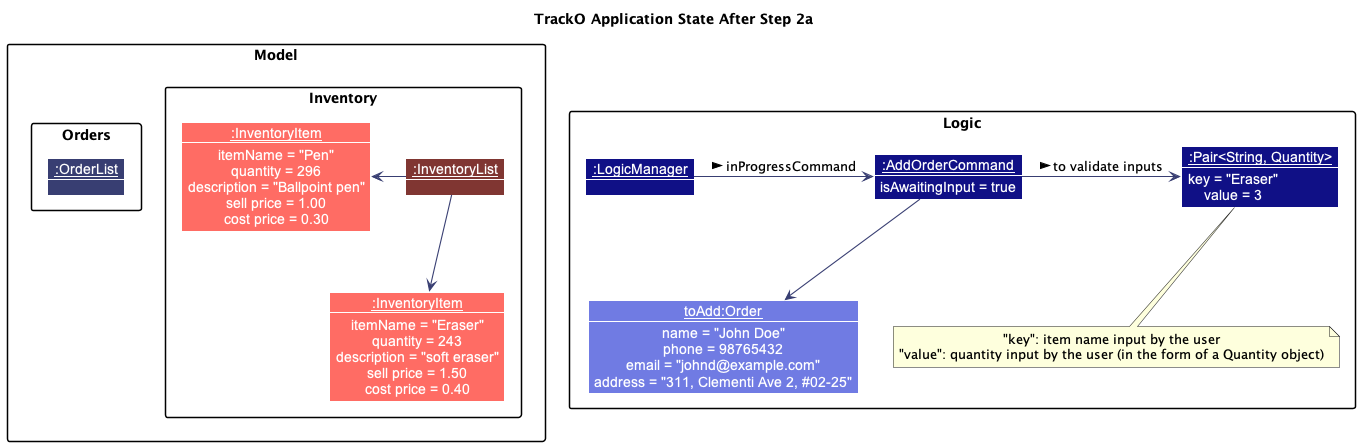

The diagram above was rendered by PlantUML. Its source (embedded in the PNG):
@startuml
!include style.puml
skinparam arrowThickness 1.1
skinparam arrowColor ORDER_MODEL_COLOR_T4
skinparam classBackgroundColor ORDER_MODEL_COLOR
skinparam objectBackgroundColor ORDER_MODEL_COLOR
hide empty members

title "TrackO Application State After Step 2a"

package "Model" {
    package Inventory {
        Object "__:InventoryList__" as InventoryList ITEM_MODEL_COLOR_T4 {
        }

        skinparam objectBackgroundColor ITEM_MODEL_COLOR
        Object "__:InventoryItem__" as Item1 {
            itemName = "Pen"
            quantity = 296
            description = "Ballpoint pen"
            sell price = 1.00
            cost price = 0.30
        }

        Object "__:InventoryItem__" as Item2 {
            itemName = "Eraser"
            quantity = 243
            description = "soft eraser"
            sell price = 1.50
            cost price = 0.40
        }

        InventoryList --left> Item1
        InventoryList --> Item2
    }

    package Orders {
        Object "__:OrderList__" as OrderList ORDER_MODEL_COLOR_T4 {
        }
    }
}

package Logic {
Object "__:LogicManager__" as LogicManager LOGIC_COLOR_T4 {

}

Object "__:AddOrderCommand__" as AddOrderCommand LOGIC_COLOR_T4 {
    isAwaitingInput = true
}

Object "__:Pair<String, Quantity>__" as toValidate LOGIC_COLOR_T4 {
    key = "Eraser"
    value = 3
}

note bottom: "key": item name input by the user\n"value": quantity input by the user (in the form of a Quantity object)

LogicManager -> AddOrderCommand :inProgressCommand >
AddOrderCommand -> toValidate : to validate inputs >

Object "__toAdd:Order__" as OrderToAdd ORDER_MODEL_COLOR {
    name = "John Doe"
    phone = 98765432
    email = "johnd@example.com"
    address = "311, Clementi Ave 2, #02-25"
}

AddOrderCommand --> OrderToAdd
}


@enduml